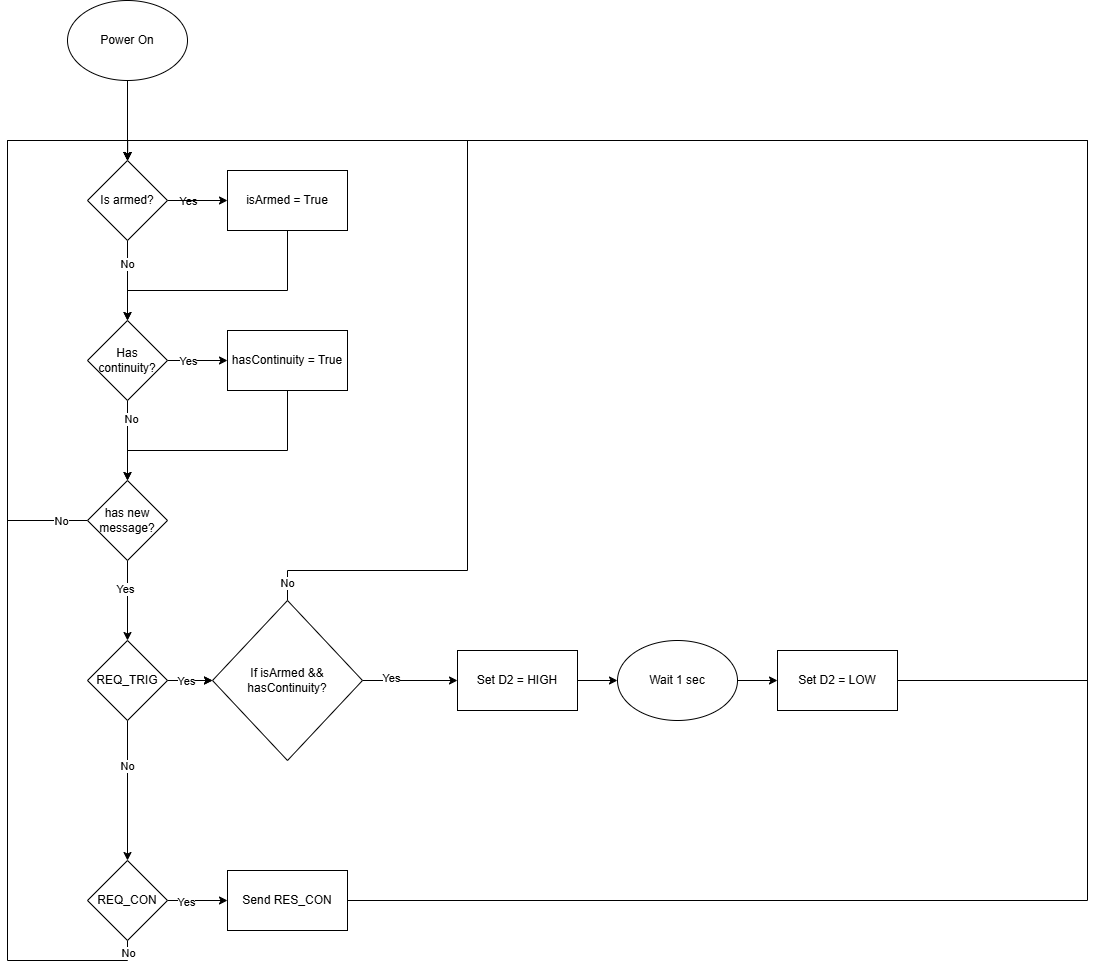

The diagram above was exported from draw.io. Its source (the exported page's mxGraphModel, read from the mxfile embedded in the PNG):
<mxGraphModel dx="2377" dy="1238" grid="1" gridSize="10" guides="1" tooltips="1" connect="1" arrows="1" fold="1" page="1" pageScale="1" pageWidth="850" pageHeight="1100" math="0" shadow="0">
  <root>
    <mxCell id="0" />
    <mxCell id="1" parent="0" />
    <mxCell id="bazaZClb5kCPJ4ylecno-5" value="" style="edgeStyle=orthogonalEdgeStyle;rounded=0;orthogonalLoop=1;jettySize=auto;html=1;" edge="1" parent="1" source="bazaZClb5kCPJ4ylecno-1" target="bazaZClb5kCPJ4ylecno-4">
      <mxGeometry relative="1" as="geometry" />
    </mxCell>
    <mxCell id="bazaZClb5kCPJ4ylecno-1" value="Power On" style="ellipse;whiteSpace=wrap;html=1;" vertex="1" parent="1">
      <mxGeometry x="330" y="60" width="120" height="80" as="geometry" />
    </mxCell>
    <mxCell id="bazaZClb5kCPJ4ylecno-7" value="" style="edgeStyle=orthogonalEdgeStyle;rounded=0;orthogonalLoop=1;jettySize=auto;html=1;" edge="1" parent="1" source="bazaZClb5kCPJ4ylecno-4" target="bazaZClb5kCPJ4ylecno-6">
      <mxGeometry relative="1" as="geometry" />
    </mxCell>
    <mxCell id="bazaZClb5kCPJ4ylecno-8" value="Yes" style="edgeLabel;html=1;align=center;verticalAlign=middle;resizable=0;points=[];" vertex="1" connectable="0" parent="bazaZClb5kCPJ4ylecno-7">
      <mxGeometry x="-0.425" y="1" relative="1" as="geometry">
        <mxPoint x="59" y="-63" as="offset" />
      </mxGeometry>
    </mxCell>
    <mxCell id="bazaZClb5kCPJ4ylecno-14" value="No" style="edgeLabel;html=1;align=center;verticalAlign=middle;resizable=0;points=[];" vertex="1" connectable="0" parent="bazaZClb5kCPJ4ylecno-7">
      <mxGeometry x="-0.425" y="-1" relative="1" as="geometry">
        <mxPoint as="offset" />
      </mxGeometry>
    </mxCell>
    <mxCell id="bazaZClb5kCPJ4ylecno-10" value="" style="edgeStyle=orthogonalEdgeStyle;rounded=0;orthogonalLoop=1;jettySize=auto;html=1;" edge="1" parent="1" source="bazaZClb5kCPJ4ylecno-4" target="bazaZClb5kCPJ4ylecno-9">
      <mxGeometry relative="1" as="geometry" />
    </mxCell>
    <mxCell id="bazaZClb5kCPJ4ylecno-4" value="Is armed?" style="rhombus;whiteSpace=wrap;html=1;" vertex="1" parent="1">
      <mxGeometry x="350" y="220" width="80" height="80" as="geometry" />
    </mxCell>
    <mxCell id="bazaZClb5kCPJ4ylecno-13" value="" style="edgeStyle=orthogonalEdgeStyle;rounded=0;orthogonalLoop=1;jettySize=auto;html=1;" edge="1" parent="1" source="bazaZClb5kCPJ4ylecno-6" target="bazaZClb5kCPJ4ylecno-12">
      <mxGeometry relative="1" as="geometry" />
    </mxCell>
    <mxCell id="bazaZClb5kCPJ4ylecno-15" value="Yes" style="edgeLabel;html=1;align=center;verticalAlign=middle;resizable=0;points=[];" vertex="1" connectable="0" parent="bazaZClb5kCPJ4ylecno-13">
      <mxGeometry x="0.2333" y="2" relative="1" as="geometry">
        <mxPoint x="-17" y="2" as="offset" />
      </mxGeometry>
    </mxCell>
    <mxCell id="bazaZClb5kCPJ4ylecno-17" value="" style="edgeStyle=orthogonalEdgeStyle;rounded=0;orthogonalLoop=1;jettySize=auto;html=1;" edge="1" parent="1" source="bazaZClb5kCPJ4ylecno-6" target="bazaZClb5kCPJ4ylecno-16">
      <mxGeometry relative="1" as="geometry" />
    </mxCell>
    <mxCell id="bazaZClb5kCPJ4ylecno-19" value="No" style="edgeLabel;html=1;align=center;verticalAlign=middle;resizable=0;points=[];" vertex="1" connectable="0" parent="bazaZClb5kCPJ4ylecno-17">
      <mxGeometry x="-0.525" y="3" relative="1" as="geometry">
        <mxPoint as="offset" />
      </mxGeometry>
    </mxCell>
    <mxCell id="bazaZClb5kCPJ4ylecno-6" value="Has continuity?" style="rhombus;whiteSpace=wrap;html=1;" vertex="1" parent="1">
      <mxGeometry x="350" y="380" width="80" height="80" as="geometry" />
    </mxCell>
    <mxCell id="bazaZClb5kCPJ4ylecno-11" style="edgeStyle=orthogonalEdgeStyle;rounded=0;orthogonalLoop=1;jettySize=auto;html=1;entryX=0.5;entryY=0;entryDx=0;entryDy=0;" edge="1" parent="1" source="bazaZClb5kCPJ4ylecno-9" target="bazaZClb5kCPJ4ylecno-6">
      <mxGeometry relative="1" as="geometry">
        <Array as="points">
          <mxPoint x="550" y="350" />
          <mxPoint x="390" y="350" />
        </Array>
      </mxGeometry>
    </mxCell>
    <mxCell id="bazaZClb5kCPJ4ylecno-9" value="isArmed = True" style="whiteSpace=wrap;html=1;" vertex="1" parent="1">
      <mxGeometry x="490" y="230" width="120" height="60" as="geometry" />
    </mxCell>
    <mxCell id="bazaZClb5kCPJ4ylecno-18" style="edgeStyle=orthogonalEdgeStyle;rounded=0;orthogonalLoop=1;jettySize=auto;html=1;" edge="1" parent="1" source="bazaZClb5kCPJ4ylecno-12">
      <mxGeometry relative="1" as="geometry">
        <mxPoint x="390" y="540" as="targetPoint" />
        <Array as="points">
          <mxPoint x="550" y="510" />
          <mxPoint x="390" y="510" />
        </Array>
      </mxGeometry>
    </mxCell>
    <mxCell id="bazaZClb5kCPJ4ylecno-12" value="hasContinuity = True" style="whiteSpace=wrap;html=1;" vertex="1" parent="1">
      <mxGeometry x="490" y="390" width="120" height="60" as="geometry" />
    </mxCell>
    <mxCell id="bazaZClb5kCPJ4ylecno-20" style="edgeStyle=orthogonalEdgeStyle;rounded=0;orthogonalLoop=1;jettySize=auto;html=1;entryX=0.5;entryY=0;entryDx=0;entryDy=0;" edge="1" parent="1" source="bazaZClb5kCPJ4ylecno-16" target="bazaZClb5kCPJ4ylecno-4">
      <mxGeometry relative="1" as="geometry">
        <Array as="points">
          <mxPoint x="270" y="580" />
          <mxPoint x="270" y="200" />
          <mxPoint x="390" y="200" />
        </Array>
      </mxGeometry>
    </mxCell>
    <mxCell id="bazaZClb5kCPJ4ylecno-22" value="No" style="edgeLabel;html=1;align=center;verticalAlign=middle;resizable=0;points=[];" vertex="1" connectable="0" parent="bazaZClb5kCPJ4ylecno-20">
      <mxGeometry x="-0.9133" relative="1" as="geometry">
        <mxPoint as="offset" />
      </mxGeometry>
    </mxCell>
    <mxCell id="bazaZClb5kCPJ4ylecno-24" value="" style="edgeStyle=orthogonalEdgeStyle;rounded=0;orthogonalLoop=1;jettySize=auto;html=1;" edge="1" parent="1" source="bazaZClb5kCPJ4ylecno-16" target="bazaZClb5kCPJ4ylecno-23">
      <mxGeometry relative="1" as="geometry" />
    </mxCell>
    <mxCell id="bazaZClb5kCPJ4ylecno-28" value="Yes" style="edgeLabel;html=1;align=center;verticalAlign=middle;resizable=0;points=[];" vertex="1" connectable="0" parent="bazaZClb5kCPJ4ylecno-24">
      <mxGeometry x="-0.275" y="-3" relative="1" as="geometry">
        <mxPoint as="offset" />
      </mxGeometry>
    </mxCell>
    <mxCell id="bazaZClb5kCPJ4ylecno-16" value="has new message?" style="rhombus;whiteSpace=wrap;html=1;" vertex="1" parent="1">
      <mxGeometry x="350" y="540" width="80" height="80" as="geometry" />
    </mxCell>
    <mxCell id="bazaZClb5kCPJ4ylecno-26" value="" style="edgeStyle=orthogonalEdgeStyle;rounded=0;orthogonalLoop=1;jettySize=auto;html=1;" edge="1" parent="1" source="bazaZClb5kCPJ4ylecno-23" target="bazaZClb5kCPJ4ylecno-25">
      <mxGeometry relative="1" as="geometry" />
    </mxCell>
    <mxCell id="bazaZClb5kCPJ4ylecno-27" value="No" style="edgeLabel;html=1;align=center;verticalAlign=middle;resizable=0;points=[];" vertex="1" connectable="0" parent="bazaZClb5kCPJ4ylecno-26">
      <mxGeometry x="-0.35" y="-1" relative="1" as="geometry">
        <mxPoint as="offset" />
      </mxGeometry>
    </mxCell>
    <mxCell id="bazaZClb5kCPJ4ylecno-30" value="" style="edgeStyle=orthogonalEdgeStyle;rounded=0;orthogonalLoop=1;jettySize=auto;html=1;" edge="1" parent="1" source="bazaZClb5kCPJ4ylecno-23" target="bazaZClb5kCPJ4ylecno-29">
      <mxGeometry relative="1" as="geometry" />
    </mxCell>
    <mxCell id="bazaZClb5kCPJ4ylecno-34" value="" style="edgeStyle=orthogonalEdgeStyle;rounded=0;orthogonalLoop=1;jettySize=auto;html=1;" edge="1" parent="1" source="bazaZClb5kCPJ4ylecno-23" target="bazaZClb5kCPJ4ylecno-29">
      <mxGeometry relative="1" as="geometry" />
    </mxCell>
    <mxCell id="bazaZClb5kCPJ4ylecno-35" value="Yes" style="edgeLabel;html=1;align=center;verticalAlign=middle;resizable=0;points=[];" vertex="1" connectable="0" parent="bazaZClb5kCPJ4ylecno-34">
      <mxGeometry x="-0.1725" relative="1" as="geometry">
        <mxPoint as="offset" />
      </mxGeometry>
    </mxCell>
    <mxCell id="bazaZClb5kCPJ4ylecno-23" value="REQ_TRIG" style="rhombus;whiteSpace=wrap;html=1;" vertex="1" parent="1">
      <mxGeometry x="350" y="700" width="80" height="80" as="geometry" />
    </mxCell>
    <mxCell id="bazaZClb5kCPJ4ylecno-37" value="" style="edgeStyle=orthogonalEdgeStyle;rounded=0;orthogonalLoop=1;jettySize=auto;html=1;" edge="1" parent="1" source="bazaZClb5kCPJ4ylecno-25" target="bazaZClb5kCPJ4ylecno-36">
      <mxGeometry relative="1" as="geometry" />
    </mxCell>
    <mxCell id="bazaZClb5kCPJ4ylecno-46" value="Yes" style="edgeLabel;html=1;align=center;verticalAlign=middle;resizable=0;points=[];" vertex="1" connectable="0" parent="bazaZClb5kCPJ4ylecno-37">
      <mxGeometry x="-0.4039" y="-1" relative="1" as="geometry">
        <mxPoint as="offset" />
      </mxGeometry>
    </mxCell>
    <mxCell id="bazaZClb5kCPJ4ylecno-48" style="edgeStyle=orthogonalEdgeStyle;rounded=0;orthogonalLoop=1;jettySize=auto;html=1;exitX=0.5;exitY=1;exitDx=0;exitDy=0;" edge="1" parent="1" source="bazaZClb5kCPJ4ylecno-25">
      <mxGeometry relative="1" as="geometry">
        <mxPoint x="390.14285714285734" y="220" as="targetPoint" />
        <Array as="points">
          <mxPoint x="390" y="1020" />
          <mxPoint x="270" y="1020" />
          <mxPoint x="270" y="200" />
          <mxPoint x="390" y="200" />
        </Array>
      </mxGeometry>
    </mxCell>
    <mxCell id="bazaZClb5kCPJ4ylecno-49" value="No" style="edgeLabel;html=1;align=center;verticalAlign=middle;resizable=0;points=[];" vertex="1" connectable="0" parent="bazaZClb5kCPJ4ylecno-48">
      <mxGeometry x="-0.9795" relative="1" as="geometry">
        <mxPoint as="offset" />
      </mxGeometry>
    </mxCell>
    <mxCell id="bazaZClb5kCPJ4ylecno-25" value="REQ_CON" style="rhombus;whiteSpace=wrap;html=1;" vertex="1" parent="1">
      <mxGeometry x="350" y="920" width="80" height="80" as="geometry" />
    </mxCell>
    <mxCell id="bazaZClb5kCPJ4ylecno-32" value="" style="edgeStyle=orthogonalEdgeStyle;rounded=0;orthogonalLoop=1;jettySize=auto;html=1;" edge="1" parent="1" source="bazaZClb5kCPJ4ylecno-29" target="bazaZClb5kCPJ4ylecno-31">
      <mxGeometry relative="1" as="geometry" />
    </mxCell>
    <mxCell id="bazaZClb5kCPJ4ylecno-33" value="Yes" style="edgeLabel;html=1;align=center;verticalAlign=middle;resizable=0;points=[];" vertex="1" connectable="0" parent="bazaZClb5kCPJ4ylecno-32">
      <mxGeometry x="-0.4105" y="3" relative="1" as="geometry">
        <mxPoint as="offset" />
      </mxGeometry>
    </mxCell>
    <mxCell id="bazaZClb5kCPJ4ylecno-44" style="edgeStyle=orthogonalEdgeStyle;rounded=0;orthogonalLoop=1;jettySize=auto;html=1;entryX=0.5;entryY=0;entryDx=0;entryDy=0;" edge="1" parent="1" source="bazaZClb5kCPJ4ylecno-29" target="bazaZClb5kCPJ4ylecno-4">
      <mxGeometry relative="1" as="geometry">
        <Array as="points">
          <mxPoint x="550" y="630" />
          <mxPoint x="730" y="630" />
          <mxPoint x="730" y="200" />
          <mxPoint x="390" y="200" />
        </Array>
      </mxGeometry>
    </mxCell>
    <mxCell id="bazaZClb5kCPJ4ylecno-45" value="No" style="edgeLabel;html=1;align=center;verticalAlign=middle;resizable=0;points=[];" vertex="1" connectable="0" parent="bazaZClb5kCPJ4ylecno-44">
      <mxGeometry x="-0.9649" y="1" relative="1" as="geometry">
        <mxPoint as="offset" />
      </mxGeometry>
    </mxCell>
    <mxCell id="bazaZClb5kCPJ4ylecno-29" value="If isArmed &amp;amp;&amp;amp; hasContinuity?" style="rhombus;whiteSpace=wrap;html=1;" vertex="1" parent="1">
      <mxGeometry x="475" y="660" width="150" height="160" as="geometry" />
    </mxCell>
    <mxCell id="bazaZClb5kCPJ4ylecno-39" style="edgeStyle=orthogonalEdgeStyle;rounded=0;orthogonalLoop=1;jettySize=auto;html=1;exitX=1;exitY=0.5;exitDx=0;exitDy=0;" edge="1" parent="1" source="bazaZClb5kCPJ4ylecno-42">
      <mxGeometry relative="1" as="geometry">
        <mxPoint x="390" y="220" as="targetPoint" />
        <mxPoint x="1100" y="610" as="sourcePoint" />
        <Array as="points">
          <mxPoint x="1350" y="740" />
          <mxPoint x="1350" y="200" />
          <mxPoint x="390" y="200" />
        </Array>
      </mxGeometry>
    </mxCell>
    <mxCell id="bazaZClb5kCPJ4ylecno-41" style="edgeStyle=orthogonalEdgeStyle;rounded=0;orthogonalLoop=1;jettySize=auto;html=1;exitX=1;exitY=0.5;exitDx=0;exitDy=0;entryX=0;entryY=0.5;entryDx=0;entryDy=0;" edge="1" parent="1" source="bazaZClb5kCPJ4ylecno-31" target="bazaZClb5kCPJ4ylecno-40">
      <mxGeometry relative="1" as="geometry" />
    </mxCell>
    <mxCell id="bazaZClb5kCPJ4ylecno-31" value="Set D2 = HIGH" style="whiteSpace=wrap;html=1;" vertex="1" parent="1">
      <mxGeometry x="720" y="710" width="120" height="60" as="geometry" />
    </mxCell>
    <mxCell id="bazaZClb5kCPJ4ylecno-38" style="edgeStyle=orthogonalEdgeStyle;rounded=0;orthogonalLoop=1;jettySize=auto;html=1;entryX=0.5;entryY=0;entryDx=0;entryDy=0;" edge="1" parent="1" source="bazaZClb5kCPJ4ylecno-36" target="bazaZClb5kCPJ4ylecno-4">
      <mxGeometry relative="1" as="geometry">
        <mxPoint x="460" y="190" as="targetPoint" />
        <Array as="points">
          <mxPoint x="1350" y="960" />
          <mxPoint x="1350" y="200" />
          <mxPoint x="390" y="200" />
        </Array>
      </mxGeometry>
    </mxCell>
    <mxCell id="bazaZClb5kCPJ4ylecno-36" value="Send RES_CON" style="whiteSpace=wrap;html=1;" vertex="1" parent="1">
      <mxGeometry x="490" y="930" width="120" height="60" as="geometry" />
    </mxCell>
    <mxCell id="bazaZClb5kCPJ4ylecno-43" style="edgeStyle=orthogonalEdgeStyle;rounded=0;orthogonalLoop=1;jettySize=auto;html=1;exitX=1;exitY=0.5;exitDx=0;exitDy=0;entryX=0;entryY=0.5;entryDx=0;entryDy=0;" edge="1" parent="1" source="bazaZClb5kCPJ4ylecno-40" target="bazaZClb5kCPJ4ylecno-42">
      <mxGeometry relative="1" as="geometry" />
    </mxCell>
    <mxCell id="bazaZClb5kCPJ4ylecno-40" value="Wait 1 sec" style="ellipse;whiteSpace=wrap;html=1;" vertex="1" parent="1">
      <mxGeometry x="880" y="700" width="120" height="80" as="geometry" />
    </mxCell>
    <mxCell id="bazaZClb5kCPJ4ylecno-42" value="Set D2 = LOW" style="whiteSpace=wrap;html=1;" vertex="1" parent="1">
      <mxGeometry x="1040" y="710" width="120" height="60" as="geometry" />
    </mxCell>
  </root>
</mxGraphModel>